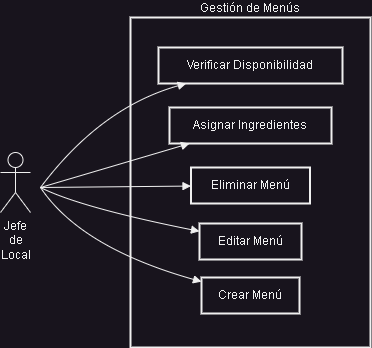

The diagram above was exported from draw.io. Its source (the exported page's mxGraphModel, read from the mxfile embedded in the PNG):
<mxGraphModel dx="1050" dy="669" grid="1" gridSize="10" guides="1" tooltips="1" connect="1" arrows="1" fold="1" page="1" pageScale="1" pageWidth="2000" pageHeight="1000" math="0" shadow="0">
  <root>
    <mxCell id="0" />
    <mxCell id="1" parent="0" />
    <mxCell id="i0qhTuGeeAoWRXuYtzWL-32" value="Gestión de Menús" style="whiteSpace=wrap;strokeWidth=2;verticalAlign=bottom;labelPosition=center;verticalLabelPosition=top;align=center;" parent="1" vertex="1">
      <mxGeometry x="1100" y="110" width="240" height="330" as="geometry" />
    </mxCell>
    <mxCell id="i0qhTuGeeAoWRXuYtzWL-33" value="Crear Menú" style="whiteSpace=wrap;strokeWidth=2;" parent="1" vertex="1">
      <mxGeometry x="1171" y="370" width="98" height="36" as="geometry" />
    </mxCell>
    <mxCell id="i0qhTuGeeAoWRXuYtzWL-34" value="Editar Menú" style="whiteSpace=wrap;strokeWidth=2;" parent="1" vertex="1">
      <mxGeometry x="1169" y="316" width="102" height="36" as="geometry" />
    </mxCell>
    <mxCell id="i0qhTuGeeAoWRXuYtzWL-35" value="Eliminar Menú" style="whiteSpace=wrap;strokeWidth=2;" parent="1" vertex="1">
      <mxGeometry x="1160.5" y="260" width="119" height="36" as="geometry" />
    </mxCell>
    <mxCell id="i0qhTuGeeAoWRXuYtzWL-36" value="Asignar Ingredientes" style="whiteSpace=wrap;strokeWidth=2;" parent="1" vertex="1">
      <mxGeometry x="1139" y="200" width="162" height="36" as="geometry" />
    </mxCell>
    <mxCell id="i0qhTuGeeAoWRXuYtzWL-37" value="Verificar Disponibilidad" style="whiteSpace=wrap;strokeWidth=2;" parent="1" vertex="1">
      <mxGeometry x="1128" y="140" width="184" height="36" as="geometry" />
    </mxCell>
    <mxCell id="i0qhTuGeeAoWRXuYtzWL-39" value="" style="curved=1;startArrow=none;endArrow=block;rounded=0;" parent="1" target="i0qhTuGeeAoWRXuYtzWL-33" edge="1">
      <mxGeometry relative="1" as="geometry">
        <Array as="points">
          <mxPoint x="1050" y="340" />
        </Array>
        <mxPoint x="1010" y="280" as="sourcePoint" />
      </mxGeometry>
    </mxCell>
    <mxCell id="i0qhTuGeeAoWRXuYtzWL-40" value="" style="curved=1;startArrow=none;endArrow=block;rounded=0;" parent="1" target="i0qhTuGeeAoWRXuYtzWL-34" edge="1">
      <mxGeometry relative="1" as="geometry">
        <Array as="points">
          <mxPoint x="1050" y="300" />
        </Array>
        <mxPoint x="1010" y="280" as="sourcePoint" />
      </mxGeometry>
    </mxCell>
    <mxCell id="i0qhTuGeeAoWRXuYtzWL-41" value="" style="curved=1;startArrow=none;endArrow=block;rounded=0;" parent="1" target="i0qhTuGeeAoWRXuYtzWL-35" edge="1">
      <mxGeometry relative="1" as="geometry">
        <Array as="points" />
        <mxPoint x="1010" y="280" as="sourcePoint" />
      </mxGeometry>
    </mxCell>
    <mxCell id="i0qhTuGeeAoWRXuYtzWL-42" value="" style="curved=1;startArrow=none;endArrow=block;rounded=0;" parent="1" target="i0qhTuGeeAoWRXuYtzWL-36" edge="1">
      <mxGeometry relative="1" as="geometry">
        <Array as="points" />
        <mxPoint x="1010" y="280" as="sourcePoint" />
      </mxGeometry>
    </mxCell>
    <mxCell id="i0qhTuGeeAoWRXuYtzWL-43" value="" style="curved=1;startArrow=none;endArrow=block;rounded=0;" parent="1" target="i0qhTuGeeAoWRXuYtzWL-37" edge="1">
      <mxGeometry relative="1" as="geometry">
        <Array as="points">
          <mxPoint x="1070" y="200" />
        </Array>
        <mxPoint x="1010" y="280" as="sourcePoint" />
        <mxPoint x="1156" y="176" as="targetPoint" />
      </mxGeometry>
    </mxCell>
    <mxCell id="i0qhTuGeeAoWRXuYtzWL-44" value="&lt;span style=&quot;text-wrap: wrap;&quot;&gt;Jefe de Local&lt;/span&gt;" style="shape=umlActor;verticalLabelPosition=bottom;verticalAlign=top;html=1;" parent="1" vertex="1">
      <mxGeometry x="970" y="245" width="30" height="60" as="geometry" />
    </mxCell>
  </root>
</mxGraphModel>